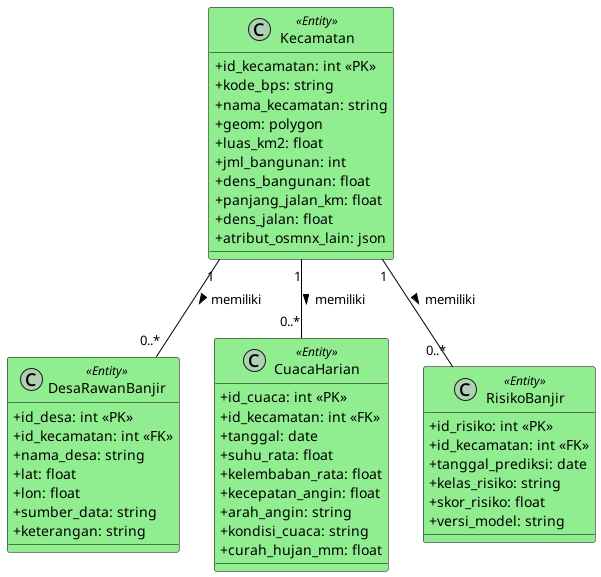

The diagram above was rendered by PlantUML. Its source (embedded in the PNG):
@startuml
skinparam classAttributeIconSize 0
skinparam backgroundColor white
skinparam class {
  BackgroundColor<<Entity>> LightGreen
  BorderColor Black
  ArrowColor Black
}

' ==========================
' Entity Definitions
' ==========================

class Kecamatan <<Entity>> {
  +id_kecamatan: int <<PK>>
  +kode_bps: string
  +nama_kecamatan: string
  +geom: polygon
  +luas_km2: float
  +jml_bangunan: int
  +dens_bangunan: float
  +panjang_jalan_km: float
  +dens_jalan: float
  +atribut_osmnx_lain: json
}

class DesaRawanBanjir <<Entity>> {
  +id_desa: int <<PK>>
  +id_kecamatan: int <<FK>>
  +nama_desa: string
  +lat: float
  +lon: float
  +sumber_data: string
  +keterangan: string
}

class CuacaHarian <<Entity>> {
  +id_cuaca: int <<PK>>
  +id_kecamatan: int <<FK>>
  +tanggal: date
  +suhu_rata: float
  +kelembaban_rata: float
  +kecepatan_angin: float
  +arah_angin: string
  +kondisi_cuaca: string
  +curah_hujan_mm: float
}

class RisikoBanjir <<Entity>> {
  +id_risiko: int <<PK>>
  +id_kecamatan: int <<FK>>
  +tanggal_prediksi: date
  +kelas_risiko: string
  +skor_risiko: float
  +versi_model: string
}

' ==========================
' Relationships (ERD)
' ==========================

Kecamatan "1" -- "0..*" DesaRawanBanjir : memiliki >
Kecamatan "1" -- "0..*" CuacaHarian : memiliki >
Kecamatan "1" -- "0..*" RisikoBanjir : memiliki >

@enduml